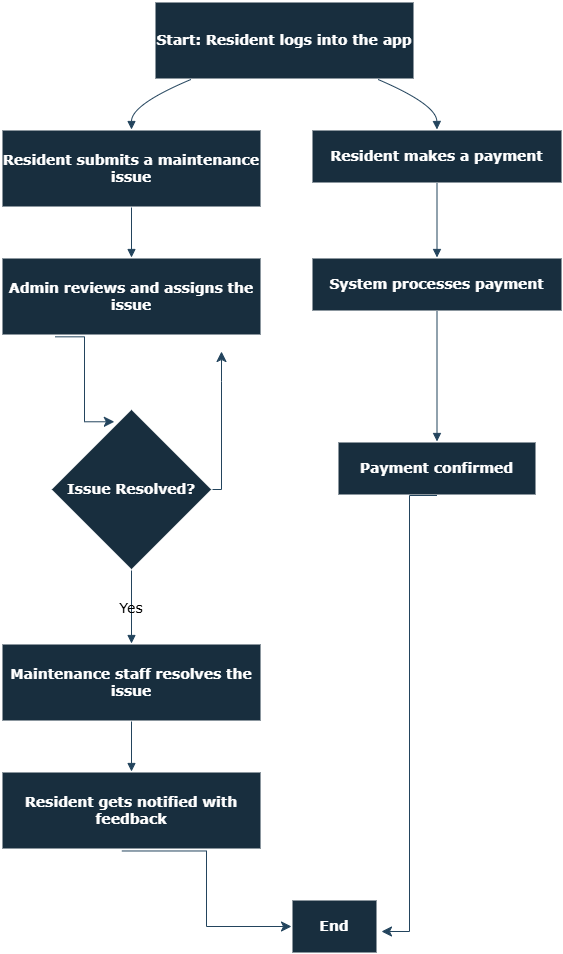

The diagram above was exported from draw.io. Its source (the exported page's mxGraphModel, read from the mxfile embedded in the PNG):
<mxGraphModel dx="1764" dy="1009" grid="1" gridSize="10" guides="1" tooltips="1" connect="1" arrows="1" fold="1" page="1" pageScale="1" pageWidth="850" pageHeight="1100" math="0" shadow="0" adaptiveColors="auto">
  <root>
    <mxCell id="0" />
    <mxCell id="1" parent="0" />
    <mxCell id="uigHZb3AxR89H_NoFAYY-1" value="Start: Resident logs into the app" style="whiteSpace=wrap;strokeWidth=2;labelBackgroundColor=none;fillColor=#182E3E;strokeColor=#FFFFFF;fontColor=#FFFFFF;rounded=0;fontFamily=Verdana;fontSize=14;fontStyle=1" vertex="1" parent="1">
      <mxGeometry x="173" y="20" width="260" height="78" as="geometry" />
    </mxCell>
    <mxCell id="uigHZb3AxR89H_NoFAYY-2" value="Resident submits a maintenance issue" style="whiteSpace=wrap;strokeWidth=2;labelBackgroundColor=none;fillColor=#182E3E;strokeColor=#FFFFFF;fontColor=#FFFFFF;rounded=0;fontFamily=Verdana;fontSize=14;fontStyle=1" vertex="1" parent="1">
      <mxGeometry x="20" y="148" width="260" height="78" as="geometry" />
    </mxCell>
    <mxCell id="uigHZb3AxR89H_NoFAYY-3" value="Admin reviews and assigns the issue" style="whiteSpace=wrap;strokeWidth=2;labelBackgroundColor=none;fillColor=#182E3E;strokeColor=#FFFFFF;fontColor=#FFFFFF;rounded=0;fontFamily=Verdana;fontSize=14;fontStyle=1" vertex="1" parent="1">
      <mxGeometry x="20" y="276" width="260" height="78" as="geometry" />
    </mxCell>
    <mxCell id="uigHZb3AxR89H_NoFAYY-4" value="Issue Resolved?" style="rhombus;strokeWidth=2;whiteSpace=wrap;labelBackgroundColor=none;fillColor=#182E3E;strokeColor=#FFFFFF;fontColor=#FFFFFF;rounded=0;fontFamily=Verdana;fontSize=14;fontStyle=1" vertex="1" parent="1">
      <mxGeometry x="69" y="427" width="162" height="162" as="geometry" />
    </mxCell>
    <mxCell id="uigHZb3AxR89H_NoFAYY-5" value="Maintenance staff resolves the issue" style="whiteSpace=wrap;strokeWidth=2;labelBackgroundColor=none;fillColor=#182E3E;strokeColor=#FFFFFF;fontColor=#FFFFFF;rounded=0;fontFamily=Verdana;fontSize=14;fontStyle=1" vertex="1" parent="1">
      <mxGeometry x="20" y="662" width="260" height="78" as="geometry" />
    </mxCell>
    <mxCell id="uigHZb3AxR89H_NoFAYY-6" value="Resident gets notified with feedback" style="whiteSpace=wrap;strokeWidth=2;labelBackgroundColor=none;fillColor=#182E3E;strokeColor=#FFFFFF;fontColor=#FFFFFF;rounded=0;fontFamily=Verdana;fontSize=14;fontStyle=1" vertex="1" parent="1">
      <mxGeometry x="20" y="790" width="260" height="78" as="geometry" />
    </mxCell>
    <mxCell id="uigHZb3AxR89H_NoFAYY-7" value="End" style="whiteSpace=wrap;strokeWidth=2;labelBackgroundColor=none;fillColor=#182E3E;strokeColor=#FFFFFF;fontColor=#FFFFFF;rounded=0;fontFamily=Verdana;fontSize=14;fontStyle=1" vertex="1" parent="1">
      <mxGeometry x="310" y="918" width="86" height="54" as="geometry" />
    </mxCell>
    <mxCell id="uigHZb3AxR89H_NoFAYY-8" value="Resident makes a payment" style="whiteSpace=wrap;strokeWidth=2;labelBackgroundColor=none;fillColor=#182E3E;strokeColor=#FFFFFF;fontColor=#FFFFFF;rounded=0;fontFamily=Verdana;fontSize=14;fontStyle=1" vertex="1" parent="1">
      <mxGeometry x="330" y="148" width="251" height="54" as="geometry" />
    </mxCell>
    <mxCell id="uigHZb3AxR89H_NoFAYY-9" value="System processes payment" style="whiteSpace=wrap;strokeWidth=2;labelBackgroundColor=none;fillColor=#182E3E;strokeColor=#FFFFFF;fontColor=#FFFFFF;rounded=0;fontFamily=Verdana;fontSize=14;fontStyle=1" vertex="1" parent="1">
      <mxGeometry x="330" y="276" width="251" height="54" as="geometry" />
    </mxCell>
    <mxCell id="uigHZb3AxR89H_NoFAYY-10" value="Payment confirmed" style="whiteSpace=wrap;strokeWidth=2;labelBackgroundColor=none;fillColor=#182E3E;strokeColor=#FFFFFF;fontColor=#FFFFFF;rounded=0;fontFamily=Verdana;fontSize=14;fontStyle=1" vertex="1" parent="1">
      <mxGeometry x="356" y="460" width="199" height="54" as="geometry" />
    </mxCell>
    <mxCell id="uigHZb3AxR89H_NoFAYY-11" value="" style="curved=1;startArrow=none;endArrow=block;exitX=0.14;exitY=1;entryX=0.5;entryY=0;rounded=0;labelBackgroundColor=none;strokeColor=#23445D;fontColor=default;fontFamily=Verdana;fontSize=14;fontStyle=1" edge="1" parent="1" source="uigHZb3AxR89H_NoFAYY-1" target="uigHZb3AxR89H_NoFAYY-2">
      <mxGeometry relative="1" as="geometry">
        <Array as="points">
          <mxPoint x="150" y="123" />
        </Array>
      </mxGeometry>
    </mxCell>
    <mxCell id="uigHZb3AxR89H_NoFAYY-12" value="" style="curved=1;startArrow=none;endArrow=block;exitX=0.5;exitY=1;entryX=0.5;entryY=0;rounded=0;labelBackgroundColor=none;strokeColor=#23445D;fontColor=default;fontFamily=Verdana;fontSize=14;fontStyle=1" edge="1" parent="1" source="uigHZb3AxR89H_NoFAYY-2" target="uigHZb3AxR89H_NoFAYY-3">
      <mxGeometry relative="1" as="geometry">
        <Array as="points" />
      </mxGeometry>
    </mxCell>
    <mxCell id="uigHZb3AxR89H_NoFAYY-14" value="Yes" style="curved=1;startArrow=none;endArrow=block;exitX=0.5;exitY=1;entryX=0.5;entryY=-0.01;rounded=0;labelBackgroundColor=none;strokeColor=#23445D;fontColor=default;fontFamily=Verdana;fontSize=14;fontStyle=0" edge="1" parent="1" source="uigHZb3AxR89H_NoFAYY-4" target="uigHZb3AxR89H_NoFAYY-5">
      <mxGeometry relative="1" as="geometry">
        <Array as="points" />
      </mxGeometry>
    </mxCell>
    <mxCell id="uigHZb3AxR89H_NoFAYY-15" value="" style="curved=1;startArrow=none;endArrow=block;exitX=0.5;exitY=0.99;entryX=0.5;entryY=-0.01;rounded=0;labelBackgroundColor=none;strokeColor=#23445D;fontColor=default;fontFamily=Verdana;fontSize=14;fontStyle=1" edge="1" parent="1" source="uigHZb3AxR89H_NoFAYY-5" target="uigHZb3AxR89H_NoFAYY-6">
      <mxGeometry relative="1" as="geometry">
        <Array as="points" />
      </mxGeometry>
    </mxCell>
    <mxCell id="uigHZb3AxR89H_NoFAYY-18" value="" style="curved=1;startArrow=none;endArrow=block;exitX=0.86;exitY=1;entryX=0.5;entryY=0;rounded=0;labelBackgroundColor=none;strokeColor=#23445D;fontColor=default;fontFamily=Verdana;fontSize=14;fontStyle=1" edge="1" parent="1" source="uigHZb3AxR89H_NoFAYY-1" target="uigHZb3AxR89H_NoFAYY-8">
      <mxGeometry relative="1" as="geometry">
        <Array as="points">
          <mxPoint x="455" y="123" />
        </Array>
      </mxGeometry>
    </mxCell>
    <mxCell id="uigHZb3AxR89H_NoFAYY-19" value="" style="curved=1;startArrow=none;endArrow=block;exitX=0.5;exitY=1;entryX=0.5;entryY=-0.01;rounded=0;labelBackgroundColor=none;strokeColor=#23445D;fontColor=default;fontFamily=Verdana;fontSize=14;fontStyle=1" edge="1" parent="1" source="uigHZb3AxR89H_NoFAYY-8" target="uigHZb3AxR89H_NoFAYY-9">
      <mxGeometry relative="1" as="geometry">
        <Array as="points" />
      </mxGeometry>
    </mxCell>
    <mxCell id="uigHZb3AxR89H_NoFAYY-20" value="" style="curved=1;startArrow=none;endArrow=block;exitX=0.5;exitY=0.99;entryX=0.5;entryY=-0.01;rounded=0;labelBackgroundColor=none;strokeColor=#23445D;fontColor=default;fontFamily=Verdana;fontSize=14;fontStyle=1" edge="1" parent="1" source="uigHZb3AxR89H_NoFAYY-9" target="uigHZb3AxR89H_NoFAYY-10">
      <mxGeometry relative="1" as="geometry">
        <Array as="points" />
      </mxGeometry>
    </mxCell>
    <mxCell id="uigHZb3AxR89H_NoFAYY-22" value="" style="edgeStyle=elbowEdgeStyle;elbow=horizontal;endArrow=classic;html=1;curved=0;rounded=0;endSize=8;startSize=8;exitX=0.5;exitY=1;exitDx=0;exitDy=0;labelBackgroundColor=none;strokeColor=#23445D;fontColor=default;" edge="1" parent="1" source="uigHZb3AxR89H_NoFAYY-10">
      <mxGeometry width="50" height="50" relative="1" as="geometry">
        <mxPoint x="340" y="800" as="sourcePoint" />
        <mxPoint x="400" y="950" as="targetPoint" />
      </mxGeometry>
    </mxCell>
    <mxCell id="uigHZb3AxR89H_NoFAYY-23" value="" style="edgeStyle=elbowEdgeStyle;elbow=horizontal;endArrow=classic;html=1;curved=0;rounded=0;endSize=8;startSize=8;entryX=0;entryY=0.5;entryDx=0;entryDy=0;exitX=0.463;exitY=1.019;exitDx=0;exitDy=0;exitPerimeter=0;labelBackgroundColor=none;strokeColor=#23445D;fontColor=default;fontFamily=Verdana;fontSize=14;fontStyle=1" edge="1" parent="1" source="uigHZb3AxR89H_NoFAYY-6" target="uigHZb3AxR89H_NoFAYY-7">
      <mxGeometry width="50" height="50" relative="1" as="geometry">
        <mxPoint x="140" y="870" as="sourcePoint" />
        <mxPoint x="390" y="790" as="targetPoint" />
      </mxGeometry>
    </mxCell>
    <mxCell id="uigHZb3AxR89H_NoFAYY-24" value="" style="edgeStyle=segmentEdgeStyle;endArrow=classic;html=1;curved=0;rounded=0;endSize=8;startSize=8;sourcePerimeterSpacing=0;targetPerimeterSpacing=0;labelBackgroundColor=none;strokeColor=#23445D;fontColor=default;fontFamily=Verdana;fontSize=14;fontStyle=1" edge="1" parent="1" source="uigHZb3AxR89H_NoFAYY-4">
      <mxGeometry width="100" relative="1" as="geometry">
        <mxPoint x="190" y="360" as="sourcePoint" />
        <mxPoint x="240" y="370" as="targetPoint" />
        <Array as="points">
          <mxPoint x="240" y="508" />
          <mxPoint x="240" y="400" />
        </Array>
      </mxGeometry>
    </mxCell>
    <mxCell id="uigHZb3AxR89H_NoFAYY-26" value="" style="edgeStyle=elbowEdgeStyle;elbow=horizontal;endArrow=classic;html=1;curved=0;rounded=0;endSize=8;startSize=8;exitX=0.206;exitY=1.017;exitDx=0;exitDy=0;exitPerimeter=0;entryX=0.394;entryY=0.082;entryDx=0;entryDy=0;entryPerimeter=0;labelBackgroundColor=none;strokeColor=#23445D;fontColor=default;fontFamily=Verdana;fontSize=14;fontStyle=1" edge="1" parent="1" source="uigHZb3AxR89H_NoFAYY-3" target="uigHZb3AxR89H_NoFAYY-4">
      <mxGeometry width="50" height="50" relative="1" as="geometry">
        <mxPoint x="340" y="340" as="sourcePoint" />
        <mxPoint x="390" y="290" as="targetPoint" />
      </mxGeometry>
    </mxCell>
    <mxCell id="uigHZb3AxR89H_NoFAYY-27" value="&lt;span&gt;&lt;font&gt;Text&lt;/font&gt;&lt;/span&gt;" style="text;strokeColor=none;align=center;fillColor=none;html=1;verticalAlign=middle;whiteSpace=wrap;rounded=0;fontColor=#FFFFFF;labelBackgroundColor=none;fontFamily=Verdana;fontSize=14;fontStyle=1" vertex="1" parent="1">
      <mxGeometry x="360" y="380" width="60" height="30" as="geometry" />
    </mxCell>
  </root>
</mxGraphModel>